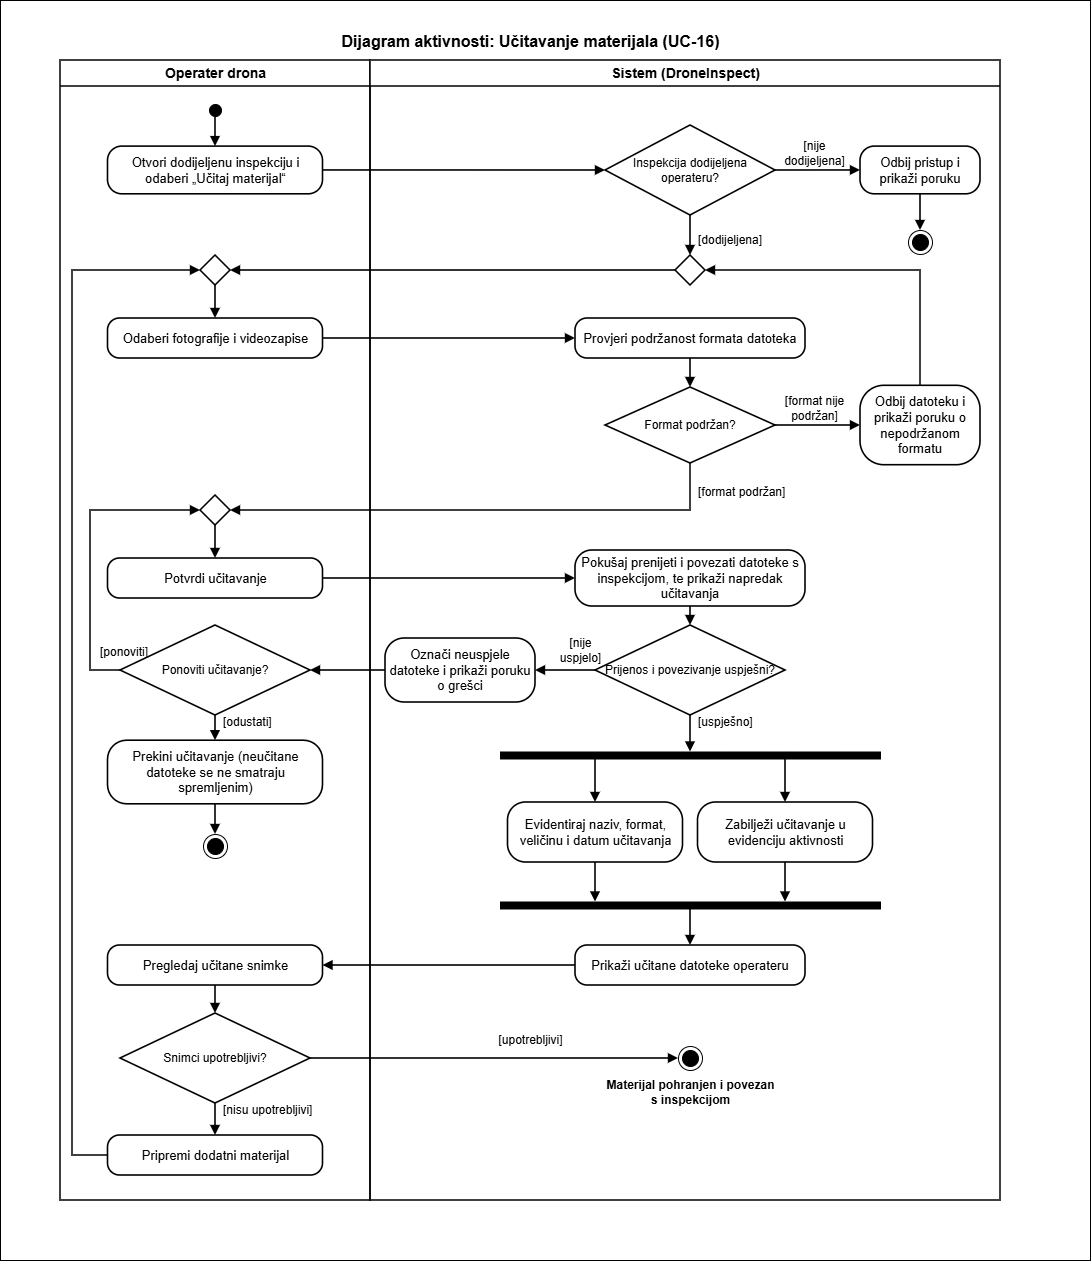

The diagram above was exported from draw.io. Its source (the exported page's mxGraphModel, read from the mxfile embedded in the PNG):
<mxGraphModel dx="2293" dy="2427" grid="1" gridSize="10" guides="1" tooltips="1" connect="1" arrows="1" fold="1" page="1" pageScale="1" pageWidth="960" pageHeight="1190" math="0" shadow="0">
  <root>
    <mxCell id="0" />
    <mxCell id="1" parent="0" />
    <mxCell id="UgycL1QVsnA-oPLSvRXi-1" parent="1" style="rounded=0;whiteSpace=wrap;html=1;" value="" vertex="1">
      <mxGeometry height="1260" width="1090" x="-50" y="-20" as="geometry" />
    </mxCell>
    <mxCell id="title" parent="1" style="text;html=1;align=center;verticalAlign=middle;fontStyle=1;fontSize=16;" value="Dijagram aktivnosti: Učitavanje materijala (UC-16)" vertex="1">
      <mxGeometry height="30" width="960" y="6" as="geometry" />
    </mxCell>
    <mxCell id="laneO" parent="1" style="swimlane;html=1;startSize=26;fontStyle=1;fontSize=14;swimlaneFillColor=none;strokeWidth=1.5;" value="Operater drona" vertex="1">
      <mxGeometry height="1140" width="310" x="10" y="40" as="geometry" />
    </mxCell>
    <mxCell id="laneS" parent="1" style="swimlane;html=1;startSize=26;fontStyle=1;fontSize=14;swimlaneFillColor=none;strokeWidth=1.5;" value="Sistem (DroneInspect)" vertex="1">
      <mxGeometry height="1140" width="630" x="320" y="40" as="geometry" />
    </mxCell>
    <mxCell id="n_2" parent="1" style="ellipse;html=1;shape=startState;fillColor=light-dark(#000000,#000000);" value="" vertex="1">
      <mxGeometry height="20" width="20" x="155" y="80" as="geometry" />
    </mxCell>
    <mxCell id="n_3" parent="1" style="rounded=1;arcSize=30;whiteSpace=wrap;html=1;fontSize=13;strokeWidth=1.6;" value="Otvori dodijeljenu inspekciju i odaberi „Učitaj materijal“" vertex="1">
      <mxGeometry height="47.7" width="215" x="57.5" y="126.1" as="geometry" />
    </mxCell>
    <mxCell id="n_4" parent="1" style="rhombus;whiteSpace=wrap;html=1;fontSize=12;strokeWidth=1.6;" value="Inspekcija dodijeljena operateru?" vertex="1">
      <mxGeometry height="90" width="170" x="555" y="105" as="geometry" />
    </mxCell>
    <mxCell id="n_5" parent="1" style="rounded=1;arcSize=30;whiteSpace=wrap;html=1;fontSize=13;strokeWidth=1.6;" value="Odbij pristup i prikaži poruku" vertex="1">
      <mxGeometry height="47.7" width="120" x="810" y="126.1" as="geometry" />
    </mxCell>
    <mxCell id="n_6" parent="1" style="ellipse;html=1;shape=endState;fillColor=light-dark(#000000,#000000);" value="" vertex="1">
      <mxGeometry height="24" width="24" x="858" y="210" as="geometry" />
    </mxCell>
    <mxCell id="n_7" parent="1" style="rhombus;html=1;strokeWidth=1.6;" value="" vertex="1">
      <mxGeometry height="30" width="30" x="625" y="235" as="geometry" />
    </mxCell>
    <mxCell id="n_8" parent="1" style="rhombus;html=1;strokeWidth=1.6;" value="" vertex="1">
      <mxGeometry height="30" width="30" x="150" y="235" as="geometry" />
    </mxCell>
    <mxCell id="n_9" parent="1" style="rounded=1;arcSize=30;whiteSpace=wrap;html=1;fontSize=13;strokeWidth=1.6;" value="Odaberi fotografije i videozapise" vertex="1">
      <mxGeometry height="40" width="215" x="57.5" y="298" as="geometry" />
    </mxCell>
    <mxCell id="n_10" parent="1" style="rounded=1;arcSize=30;whiteSpace=wrap;html=1;fontSize=13;strokeWidth=1.6;" value="Provjeri podržanost formata datoteka" vertex="1">
      <mxGeometry height="40" width="230" x="525" y="298" as="geometry" />
    </mxCell>
    <mxCell id="n_11" parent="1" style="rhombus;whiteSpace=wrap;html=1;fontSize=12;strokeWidth=1.6;" value="Format podržan?" vertex="1">
      <mxGeometry height="76" width="170" x="555" y="367" as="geometry" />
    </mxCell>
    <mxCell id="n_12" parent="1" style="rounded=1;arcSize=30;whiteSpace=wrap;html=1;fontSize=13;strokeWidth=1.6;" value="Odbij datoteku i prikaži poruku o nepodržanom formatu" vertex="1">
      <mxGeometry height="79.4" width="120" x="810" y="365.3" as="geometry" />
    </mxCell>
    <mxCell id="n_13" parent="1" style="rhombus;html=1;strokeWidth=1.6;" value="" vertex="1">
      <mxGeometry height="30" width="30" x="150" y="475" as="geometry" />
    </mxCell>
    <mxCell id="n_14" parent="1" style="rounded=1;arcSize=30;whiteSpace=wrap;html=1;fontSize=13;strokeWidth=1.6;" value="Potvrdi učitavanje" vertex="1">
      <mxGeometry height="40" width="215" x="57.5" y="538" as="geometry" />
    </mxCell>
    <mxCell id="n_15" parent="1" style="rounded=1;arcSize=30;whiteSpace=wrap;html=1;fontSize=13;strokeWidth=1.6;" value="Pokušaj prenijeti i povezati datoteke s inspekcijom, te prikaži napredak učitavanja" vertex="1">
      <mxGeometry height="56" width="230" x="525" y="530" as="geometry" />
    </mxCell>
    <mxCell id="n_16" parent="1" style="rhombus;whiteSpace=wrap;html=1;fontSize=12;strokeWidth=1.6;" value="Prijenos i povezivanje uspješni?" vertex="1">
      <mxGeometry height="90" width="190" x="545" y="605" as="geometry" />
    </mxCell>
    <mxCell id="n_17" parent="1" style="rounded=1;arcSize=30;whiteSpace=wrap;html=1;fontSize=13;strokeWidth=1.6;" value="Označi neuspjele datoteke i prikaži poruku o grešci" vertex="1">
      <mxGeometry height="64" width="150" x="335" y="618" as="geometry" />
    </mxCell>
    <mxCell id="n_18" parent="1" style="rhombus;whiteSpace=wrap;html=1;fontSize=12;strokeWidth=1.6;" value="Ponoviti učitavanje?" vertex="1">
      <mxGeometry height="90" width="190" x="70" y="605" as="geometry" />
    </mxCell>
    <mxCell id="n_19" parent="1" style="rounded=1;arcSize=30;whiteSpace=wrap;html=1;fontSize=13;strokeWidth=1.6;" value="Prekini učitavanje (neučitane datoteke se ne smatraju spremljenim)" vertex="1">
      <mxGeometry height="63.6" width="215" x="57.5" y="720.2" as="geometry" />
    </mxCell>
    <mxCell id="n_20" parent="1" style="ellipse;html=1;shape=endState;fillColor=light-dark(#000000,#000000);" value="" vertex="1">
      <mxGeometry height="24" width="24" x="153" y="814" as="geometry" />
    </mxCell>
    <mxCell id="n_21" parent="1" style="rounded=0;html=1;fillColor=light-dark(#000000,#000000);" value="" vertex="1">
      <mxGeometry height="7" width="380" x="450" y="731.5" as="geometry" />
    </mxCell>
    <mxCell id="n_22" parent="1" style="rounded=1;arcSize=30;whiteSpace=wrap;html=1;fontSize=13;strokeWidth=1.6;" value="Evidentiraj naziv, format, veličinu i datum učitavanja" vertex="1">
      <mxGeometry height="60" width="175" x="457.5" y="782" as="geometry" />
    </mxCell>
    <mxCell id="n_23" parent="1" style="rounded=1;arcSize=30;whiteSpace=wrap;html=1;fontSize=13;strokeWidth=1.6;" value="Zabilježi učitavanje u evidenciju aktivnosti" vertex="1">
      <mxGeometry height="60" width="175" x="647.5" y="782" as="geometry" />
    </mxCell>
    <mxCell id="n_24" parent="1" style="rounded=0;html=1;fillColor=light-dark(#000000,#000000);" value="" vertex="1">
      <mxGeometry height="7" width="380" x="450" y="881.5" as="geometry" />
    </mxCell>
    <mxCell id="n_25" parent="1" style="rounded=1;arcSize=30;whiteSpace=wrap;html=1;fontSize=13;strokeWidth=1.6;" value="Prikaži učitane datoteke operateru" vertex="1">
      <mxGeometry height="40" width="230" x="525" y="925" as="geometry" />
    </mxCell>
    <mxCell id="n_26" parent="1" style="rounded=1;arcSize=30;whiteSpace=wrap;html=1;fontSize=13;strokeWidth=1.6;" value="Pregledaj učitane snimke" vertex="1">
      <mxGeometry height="40" width="215" x="57.5" y="925" as="geometry" />
    </mxCell>
    <mxCell id="n_27" parent="1" style="rhombus;whiteSpace=wrap;html=1;fontSize=12;strokeWidth=1.6;" value="Snimci upotrebljivi?" vertex="1">
      <mxGeometry height="90" width="190" x="70" y="993" as="geometry" />
    </mxCell>
    <mxCell id="n_28" parent="1" style="ellipse;html=1;shape=endState;fillColor=light-dark(#000000,#000000);" value="" vertex="1">
      <mxGeometry height="24" width="24" x="628" y="1026" as="geometry" />
    </mxCell>
    <mxCell id="n_29" parent="1" style="rounded=1;arcSize=30;whiteSpace=wrap;html=1;fontSize=13;strokeWidth=1.6;" value="Pripremi dodatni materijal" vertex="1">
      <mxGeometry height="40" width="215" x="57.5" y="1115" as="geometry" />
    </mxCell>
    <mxCell id="e_0" edge="1" parent="1" source="n_2" style="edgeStyle=orthogonalEdgeStyle;rounded=0;html=1;endArrow=block;endFill=1;strokeWidth=1.6;exitX=0.5;exitY=1;exitDx=0;exitDy=-4;entryX=0.5;entryY=0;entryDx=0;entryDy=0;exitPerimeter=0;" target="n_3">
      <mxGeometry relative="1" as="geometry" />
    </mxCell>
    <mxCell id="e_1" edge="1" parent="1" source="n_3" style="edgeStyle=orthogonalEdgeStyle;rounded=0;html=1;endArrow=block;endFill=1;strokeWidth=1.6;exitX=1;exitY=0.5;exitDx=0;exitDy=0;entryX=0;entryY=0.5;entryDx=0;entryDy=0;" target="n_4">
      <mxGeometry relative="1" as="geometry" />
    </mxCell>
    <mxCell id="e_2" edge="1" parent="1" source="n_4" style="edgeStyle=orthogonalEdgeStyle;rounded=0;html=1;endArrow=block;endFill=1;strokeWidth=1.6;exitX=1;exitY=0.5;exitDx=0;exitDy=0;entryX=0;entryY=0.5;entryDx=0;entryDy=0;" target="n_5">
      <mxGeometry relative="1" as="geometry" />
    </mxCell>
    <mxCell id="e_3" edge="1" parent="1" source="n_5" style="edgeStyle=orthogonalEdgeStyle;rounded=0;html=1;endArrow=block;endFill=1;strokeWidth=1.6;exitX=0.5;exitY=1;exitDx=0;exitDy=0;entryX=0.5;entryY=0;entryDx=0;entryDy=0;" target="n_6">
      <mxGeometry relative="1" as="geometry" />
    </mxCell>
    <mxCell id="e_4" edge="1" parent="1" source="n_4" style="edgeStyle=orthogonalEdgeStyle;rounded=0;html=1;endArrow=block;endFill=1;strokeWidth=1.6;exitX=0.5;exitY=1;exitDx=0;exitDy=0;entryX=0.5;entryY=0;entryDx=0;entryDy=0;" target="n_7">
      <mxGeometry relative="1" as="geometry" />
    </mxCell>
    <mxCell id="e_5" edge="1" parent="1" source="n_12" style="edgeStyle=orthogonalEdgeStyle;rounded=0;html=1;endArrow=block;endFill=1;strokeWidth=1.6;exitX=0.5;exitY=0;exitDx=0;exitDy=0;entryX=1;entryY=0.5;entryDx=0;entryDy=0;" target="n_7">
      <mxGeometry relative="1" as="geometry">
        <Array as="points">
          <mxPoint x="870" y="250" />
        </Array>
      </mxGeometry>
    </mxCell>
    <mxCell id="e_6" edge="1" parent="1" source="n_7" style="edgeStyle=orthogonalEdgeStyle;rounded=0;html=1;endArrow=block;endFill=1;strokeWidth=1.6;exitX=0;exitY=0.5;exitDx=0;exitDy=0;entryX=1;entryY=0.5;entryDx=0;entryDy=0;" target="n_8">
      <mxGeometry relative="1" as="geometry" />
    </mxCell>
    <mxCell id="e_7" edge="1" parent="1" source="n_8" style="edgeStyle=orthogonalEdgeStyle;rounded=0;html=1;endArrow=block;endFill=1;strokeWidth=1.6;exitX=0.5;exitY=1;exitDx=0;exitDy=0;entryX=0.5;entryY=0;entryDx=0;entryDy=0;" target="n_9">
      <mxGeometry relative="1" as="geometry" />
    </mxCell>
    <mxCell id="e_8" edge="1" parent="1" source="n_9" style="edgeStyle=orthogonalEdgeStyle;rounded=0;html=1;endArrow=block;endFill=1;strokeWidth=1.6;exitX=1;exitY=0.5;exitDx=0;exitDy=0;entryX=0;entryY=0.5;entryDx=0;entryDy=0;" target="n_10">
      <mxGeometry relative="1" as="geometry" />
    </mxCell>
    <mxCell id="e_9" edge="1" parent="1" source="n_10" style="edgeStyle=orthogonalEdgeStyle;rounded=0;html=1;endArrow=block;endFill=1;strokeWidth=1.6;exitX=0.5;exitY=1;exitDx=0;exitDy=0;entryX=0.5;entryY=0;entryDx=0;entryDy=0;" target="n_11">
      <mxGeometry relative="1" as="geometry" />
    </mxCell>
    <mxCell id="e_10" edge="1" parent="1" source="n_11" style="edgeStyle=orthogonalEdgeStyle;rounded=0;html=1;endArrow=block;endFill=1;strokeWidth=1.6;exitX=1;exitY=0.5;exitDx=0;exitDy=0;entryX=0;entryY=0.5;entryDx=0;entryDy=0;" target="n_12">
      <mxGeometry relative="1" as="geometry" />
    </mxCell>
    <mxCell id="e_11" edge="1" parent="1" source="n_11" style="edgeStyle=orthogonalEdgeStyle;rounded=0;html=1;endArrow=block;endFill=1;strokeWidth=1.6;exitX=0.5;exitY=1;exitDx=0;exitDy=0;entryX=1;entryY=0.5;entryDx=0;entryDy=0;" target="n_13">
      <mxGeometry relative="1" as="geometry">
        <Array as="points">
          <mxPoint x="640" y="490" />
        </Array>
      </mxGeometry>
    </mxCell>
    <mxCell id="e_12" edge="1" parent="1" source="n_13" style="edgeStyle=orthogonalEdgeStyle;rounded=0;html=1;endArrow=block;endFill=1;strokeWidth=1.6;exitX=0.5;exitY=1;exitDx=0;exitDy=0;entryX=0.5;entryY=0;entryDx=0;entryDy=0;" target="n_14">
      <mxGeometry relative="1" as="geometry" />
    </mxCell>
    <mxCell id="e_13" edge="1" parent="1" source="n_14" style="edgeStyle=orthogonalEdgeStyle;rounded=0;html=1;endArrow=block;endFill=1;strokeWidth=1.6;exitX=1;exitY=0.5;exitDx=0;exitDy=0;entryX=0;entryY=0.5;entryDx=0;entryDy=0;" target="n_15">
      <mxGeometry relative="1" as="geometry" />
    </mxCell>
    <mxCell id="e_14" edge="1" parent="1" source="n_15" style="edgeStyle=orthogonalEdgeStyle;rounded=0;html=1;endArrow=block;endFill=1;strokeWidth=1.6;exitX=0.5;exitY=1;exitDx=0;exitDy=0;entryX=0.5;entryY=0;entryDx=0;entryDy=0;" target="n_16">
      <mxGeometry relative="1" as="geometry" />
    </mxCell>
    <mxCell id="e_15" edge="1" parent="1" source="n_16" style="edgeStyle=orthogonalEdgeStyle;rounded=0;html=1;endArrow=block;endFill=1;strokeWidth=1.6;exitX=0;exitY=0.5;exitDx=0;exitDy=0;entryX=1;entryY=0.5;entryDx=0;entryDy=0;" target="n_17">
      <mxGeometry relative="1" as="geometry" />
    </mxCell>
    <mxCell id="e_16" edge="1" parent="1" source="n_17" style="edgeStyle=orthogonalEdgeStyle;rounded=0;html=1;endArrow=block;endFill=1;strokeWidth=1.6;exitX=0;exitY=0.5;exitDx=0;exitDy=0;entryX=1;entryY=0.5;entryDx=0;entryDy=0;" target="n_18">
      <mxGeometry relative="1" as="geometry" />
    </mxCell>
    <mxCell id="e_17" edge="1" parent="1" source="n_18" style="edgeStyle=orthogonalEdgeStyle;rounded=0;html=1;endArrow=block;endFill=1;strokeWidth=1.6;exitX=0;exitY=0.5;exitDx=0;exitDy=0;entryX=0;entryY=0.5;entryDx=0;entryDy=0;" target="n_13">
      <mxGeometry relative="1" as="geometry">
        <Array as="points">
          <mxPoint x="40" y="650" />
          <mxPoint x="40" y="490" />
        </Array>
      </mxGeometry>
    </mxCell>
    <mxCell id="e_18" edge="1" parent="1" source="n_18" style="edgeStyle=orthogonalEdgeStyle;rounded=0;html=1;endArrow=block;endFill=1;strokeWidth=1.6;exitX=0.5;exitY=1;exitDx=0;exitDy=0;entryX=0.5;entryY=0;entryDx=0;entryDy=0;" target="n_19">
      <mxGeometry relative="1" as="geometry" />
    </mxCell>
    <mxCell id="e_19" edge="1" parent="1" source="n_19" style="edgeStyle=orthogonalEdgeStyle;rounded=0;html=1;endArrow=block;endFill=1;strokeWidth=1.6;exitX=0.5;exitY=1;exitDx=0;exitDy=0;entryX=0.5;entryY=0;entryDx=0;entryDy=0;" target="n_20">
      <mxGeometry relative="1" as="geometry" />
    </mxCell>
    <mxCell id="e_20" edge="1" parent="1" source="n_16" style="edgeStyle=orthogonalEdgeStyle;rounded=0;html=1;endArrow=block;endFill=1;strokeWidth=1.6;exitX=0.5;exitY=1;exitDx=0;exitDy=0;entryX=0.5;entryY=0;entryDx=0;entryDy=0;" target="n_21">
      <mxGeometry relative="1" as="geometry" />
    </mxCell>
    <mxCell id="e_21" edge="1" parent="1" source="n_21" style="edgeStyle=orthogonalEdgeStyle;rounded=0;html=1;endArrow=block;endFill=1;strokeWidth=1.6;exitX=0.25;exitY=1;exitDx=0;exitDy=0;entryX=0.5;entryY=0;entryDx=0;entryDy=0;" target="n_22">
      <mxGeometry relative="1" as="geometry" />
    </mxCell>
    <mxCell id="e_22" edge="1" parent="1" source="n_21" style="edgeStyle=orthogonalEdgeStyle;rounded=0;html=1;endArrow=block;endFill=1;strokeWidth=1.6;exitX=0.75;exitY=1;exitDx=0;exitDy=0;entryX=0.5;entryY=0;entryDx=0;entryDy=0;" target="n_23">
      <mxGeometry relative="1" as="geometry" />
    </mxCell>
    <mxCell id="e_23" edge="1" parent="1" source="n_22" style="edgeStyle=orthogonalEdgeStyle;rounded=0;html=1;endArrow=block;endFill=1;strokeWidth=1.6;exitX=0.5;exitY=1;exitDx=0;exitDy=0;entryX=0.25;entryY=0;entryDx=0;entryDy=0;" target="n_24">
      <mxGeometry relative="1" as="geometry" />
    </mxCell>
    <mxCell id="e_24" edge="1" parent="1" source="n_23" style="edgeStyle=orthogonalEdgeStyle;rounded=0;html=1;endArrow=block;endFill=1;strokeWidth=1.6;exitX=0.5;exitY=1;exitDx=0;exitDy=0;entryX=0.75;entryY=0;entryDx=0;entryDy=0;" target="n_24">
      <mxGeometry relative="1" as="geometry" />
    </mxCell>
    <mxCell id="e_25" edge="1" parent="1" source="n_24" style="edgeStyle=orthogonalEdgeStyle;rounded=0;html=1;endArrow=block;endFill=1;strokeWidth=1.6;exitX=0.5;exitY=1;exitDx=0;exitDy=0;entryX=0.5;entryY=0;entryDx=0;entryDy=0;" target="n_25">
      <mxGeometry relative="1" as="geometry" />
    </mxCell>
    <mxCell id="e_26" edge="1" parent="1" source="n_25" style="edgeStyle=orthogonalEdgeStyle;rounded=0;html=1;endArrow=block;endFill=1;strokeWidth=1.6;exitX=0;exitY=0.5;exitDx=0;exitDy=0;entryX=1;entryY=0.5;entryDx=0;entryDy=0;" target="n_26">
      <mxGeometry relative="1" as="geometry" />
    </mxCell>
    <mxCell id="e_27" edge="1" parent="1" source="n_26" style="edgeStyle=orthogonalEdgeStyle;rounded=0;html=1;endArrow=block;endFill=1;strokeWidth=1.6;exitX=0.5;exitY=1;exitDx=0;exitDy=0;entryX=0.5;entryY=0;entryDx=0;entryDy=0;" target="n_27">
      <mxGeometry relative="1" as="geometry" />
    </mxCell>
    <mxCell id="e_28" edge="1" parent="1" source="n_27" style="edgeStyle=orthogonalEdgeStyle;rounded=0;html=1;endArrow=block;endFill=1;strokeWidth=1.6;exitX=1;exitY=0.5;exitDx=0;exitDy=0;entryX=0;entryY=0.5;entryDx=0;entryDy=0;" target="n_28">
      <mxGeometry relative="1" as="geometry" />
    </mxCell>
    <mxCell id="e_29" edge="1" parent="1" source="n_27" style="edgeStyle=orthogonalEdgeStyle;rounded=0;html=1;endArrow=block;endFill=1;strokeWidth=1.6;exitX=0.5;exitY=1;exitDx=0;exitDy=0;entryX=0.5;entryY=0;entryDx=0;entryDy=0;" target="n_29">
      <mxGeometry relative="1" as="geometry" />
    </mxCell>
    <mxCell id="e_30" edge="1" parent="1" source="n_29" style="edgeStyle=orthogonalEdgeStyle;rounded=0;html=1;endArrow=block;endFill=1;strokeWidth=1.6;exitX=0;exitY=0.5;exitDx=0;exitDy=0;entryX=0;entryY=0.5;entryDx=0;entryDy=0;" target="n_8">
      <mxGeometry relative="1" as="geometry">
        <Array as="points">
          <mxPoint x="22" y="1135" />
          <mxPoint x="22" y="250" />
        </Array>
      </mxGeometry>
    </mxCell>
    <mxCell id="g_0" parent="1" style="text;html=1;align=center;verticalAlign=middle;fontSize=12;whiteSpace=nowrap;" value="[nije&lt;br&gt;dodijeljena]" vertex="1">
      <mxGeometry height="34" width="68.7" x="729.6" y="116" as="geometry" />
    </mxCell>
    <mxCell id="g_1" parent="1" style="text;html=1;align=left;verticalAlign=middle;fontSize=12;whiteSpace=nowrap;" value="[dodijeljena]" vertex="1">
      <mxGeometry height="19" width="72" x="646" y="210.5" as="geometry" />
    </mxCell>
    <mxCell id="g_2" parent="1" style="text;html=1;align=center;verticalAlign=middle;fontSize=12;whiteSpace=nowrap;" value="[format nije&lt;br&gt;podržan]" vertex="1">
      <mxGeometry height="34" width="67.3" x="730.3" y="371" as="geometry" />
    </mxCell>
    <mxCell id="g_3" parent="1" style="text;html=1;align=left;verticalAlign=middle;fontSize=12;whiteSpace=nowrap;" value="[format podržan]" vertex="1">
      <mxGeometry height="19" width="95.3" x="646" y="462.5" as="geometry" />
    </mxCell>
    <mxCell id="g_4" parent="1" style="text;html=1;align=center;verticalAlign=middle;fontSize=12;whiteSpace=nowrap;" value="[nije&lt;br&gt;uspjelo]" vertex="1">
      <mxGeometry height="34" width="49.4" x="505.3" y="613" as="geometry" />
    </mxCell>
    <mxCell id="g_5" parent="1" style="text;html=1;align=left;verticalAlign=middle;fontSize=12;whiteSpace=nowrap;" value="[uspješno]" vertex="1">
      <mxGeometry height="19" width="62.7" x="646" y="692.5" as="geometry" />
    </mxCell>
    <mxCell id="g_6" parent="1" style="text;html=1;align=left;verticalAlign=middle;fontSize=12;whiteSpace=nowrap;" value="[ponoviti]" vertex="1">
      <mxGeometry height="19" width="56" x="48" y="622.5" as="geometry" />
    </mxCell>
    <mxCell id="g_7" parent="1" style="text;html=1;align=left;verticalAlign=middle;fontSize=12;whiteSpace=nowrap;" value="[odustati]" vertex="1">
      <mxGeometry height="19" width="56.7" x="171" y="692.5" as="geometry" />
    </mxCell>
    <mxCell id="g_8" parent="1" style="text;html=1;align=center;verticalAlign=middle;fontSize=12;whiteSpace=nowrap;" value="[upotrebljivi]" vertex="1">
      <mxGeometry height="19" width="72" x="444" y="1010.5" as="geometry" />
    </mxCell>
    <mxCell id="g_9" parent="1" style="text;html=1;align=left;verticalAlign=middle;fontSize=12;whiteSpace=nowrap;" value="[nisu upotrebljivi]" vertex="1">
      <mxGeometry height="19" width="97.4" x="171" y="1080.5" as="geometry" />
    </mxCell>
    <mxCell id="cap" parent="1" style="text;html=1;align=center;verticalAlign=middle;fontStyle=1;fontSize=12;" value="Materijal pohranjen i povezan&lt;br&gt;s inspekcijom" vertex="1">
      <mxGeometry height="30" width="200" x="540" y="1057" as="geometry" />
    </mxCell>
  </root>
</mxGraphModel>